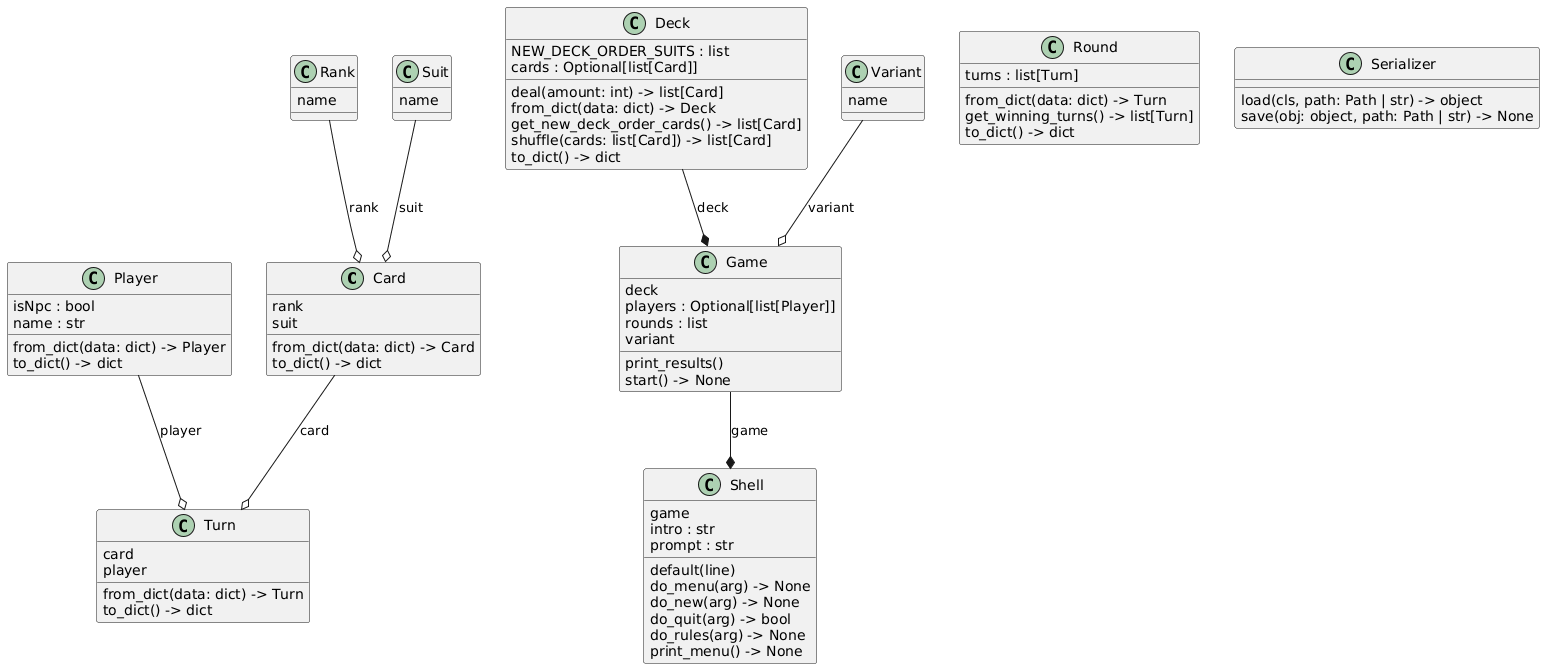

The diagram above was rendered by PlantUML. Its source (embedded in the PNG):
@startuml
set namespaceSeparator none
class "Card" as models.card.Card {
  rank
  suit
  from_dict(data: dict) -> Card
  to_dict() -> dict
}
class "Deck" as models.deck.Deck {
  NEW_DECK_ORDER_SUITS : list
  cards : Optional[list[Card]]
  deal(amount: int) -> list[Card]
  from_dict(data: dict) -> Deck
  get_new_deck_order_cards() -> list[Card]
  shuffle(cards: list[Card]) -> list[Card]
  to_dict() -> dict
}
class "Game" as models.game.Game {
  deck
  players : Optional[list[Player]]
  rounds : list
  variant
  print_results()
  start() -> None
}
class "Player" as models.player.Player {
  isNpc : bool
  name : str
  from_dict(data: dict) -> Player
  to_dict() -> dict
}
class "Rank" as enums.rank.Rank {
  name
}
class "Round" as models.round.Round {
  turns : list[Turn]
  from_dict(data: dict) -> Turn
  get_winning_turns() -> list[Turn]
  to_dict() -> dict
}
class "Serializer" as utils.serializer.Serializer {
  load(cls, path: Path | str) -> object
  save(obj: object, path: Path | str) -> None
}
class "Shell" as models.shell.Shell {
  game
  intro : str
  prompt : str
  default(line)
  do_menu(arg) -> None
  do_new(arg) -> None
  do_quit(arg) -> bool
  do_rules(arg) -> None
  print_menu() -> None
}
class "Suit" as enums.suit.Suit {
  name
}
class "Turn" as models.turn.Turn {
  card
  player
  from_dict(data: dict) -> Turn
  to_dict() -> dict
}
class "Variant" as enums.variant.Variant {
  name
}
models.deck.Deck --* models.game.Game : deck
models.game.Game --* models.shell.Shell : game
enums.rank.Rank --o models.card.Card : rank
enums.suit.Suit --o models.card.Card : suit
enums.variant.Variant --o models.game.Game : variant
models.card.Card --o models.turn.Turn : card
models.player.Player --o models.turn.Turn : player
@enduml